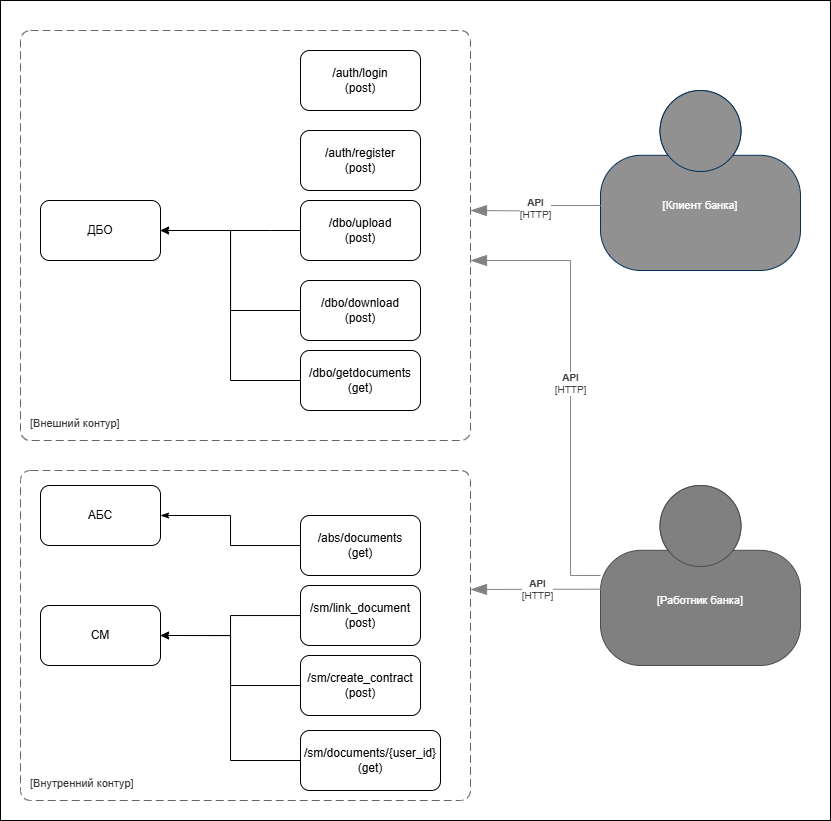

The diagram above was exported from draw.io. Its source (the exported page's mxGraphModel, read from the mxfile embedded in the PNG):
<mxGraphModel dx="1147" dy="626" grid="1" gridSize="10" guides="1" tooltips="1" connect="1" arrows="1" fold="1" page="1" pageScale="1" pageWidth="827" pageHeight="1169" math="0" shadow="0">
  <root>
    <mxCell id="0" />
    <mxCell id="1" parent="0" />
    <mxCell id="Rgs7BstAYa9itGOyBkMW-8" value="" style="rounded=0;whiteSpace=wrap;html=1;" vertex="1" parent="1">
      <mxGeometry x="100" y="50" width="830" height="820" as="geometry" />
    </mxCell>
    <mxCell id="cTCnPHaSOTIW6Nxo8k2h-7" value="ДБО" style="rounded=1;whiteSpace=wrap;html=1;" parent="1" vertex="1">
      <mxGeometry x="140" y="250" width="120" height="60" as="geometry" />
    </mxCell>
    <mxCell id="cTCnPHaSOTIW6Nxo8k2h-8" value="СМ" style="rounded=1;whiteSpace=wrap;html=1;" parent="1" vertex="1">
      <mxGeometry x="140" y="655" width="120" height="60" as="geometry" />
    </mxCell>
    <mxCell id="cTCnPHaSOTIW6Nxo8k2h-9" value="АБС" style="rounded=1;whiteSpace=wrap;html=1;" parent="1" vertex="1">
      <mxGeometry x="140" y="535" width="120" height="60" as="geometry" />
    </mxCell>
    <mxCell id="cTCnPHaSOTIW6Nxo8k2h-11" value="/auth/login&lt;div&gt;(post)&lt;/div&gt;" style="rounded=1;whiteSpace=wrap;html=1;" parent="1" vertex="1">
      <mxGeometry x="400" y="100" width="120" height="60" as="geometry" />
    </mxCell>
    <mxCell id="cTCnPHaSOTIW6Nxo8k2h-12" value="/auth/register&lt;div&gt;(post)&lt;/div&gt;" style="rounded=1;whiteSpace=wrap;html=1;" parent="1" vertex="1">
      <mxGeometry x="400" y="180" width="120" height="60" as="geometry" />
    </mxCell>
    <mxCell id="cTCnPHaSOTIW6Nxo8k2h-14" style="edgeStyle=orthogonalEdgeStyle;rounded=0;orthogonalLoop=1;jettySize=auto;html=1;entryX=1;entryY=0.5;entryDx=0;entryDy=0;endArrow=classicThin;endFill=1;" parent="1" source="cTCnPHaSOTIW6Nxo8k2h-13" target="cTCnPHaSOTIW6Nxo8k2h-7" edge="1">
      <mxGeometry relative="1" as="geometry">
        <Array as="points">
          <mxPoint x="370" y="280" />
          <mxPoint x="370" y="280" />
        </Array>
      </mxGeometry>
    </mxCell>
    <mxCell id="cTCnPHaSOTIW6Nxo8k2h-13" value="/dbo/upload&lt;div&gt;(post)&lt;/div&gt;" style="rounded=1;whiteSpace=wrap;html=1;" parent="1" vertex="1">
      <mxGeometry x="400" y="250" width="120" height="60" as="geometry" />
    </mxCell>
    <mxCell id="cTCnPHaSOTIW6Nxo8k2h-16" style="edgeStyle=orthogonalEdgeStyle;rounded=0;orthogonalLoop=1;jettySize=auto;html=1;entryX=1;entryY=0.5;entryDx=0;entryDy=0;endArrow=classicThin;endFill=1;" parent="1" source="cTCnPHaSOTIW6Nxo8k2h-15" target="cTCnPHaSOTIW6Nxo8k2h-7" edge="1">
      <mxGeometry relative="1" as="geometry" />
    </mxCell>
    <mxCell id="cTCnPHaSOTIW6Nxo8k2h-15" value="/dbo/download&lt;div&gt;(post)&lt;/div&gt;" style="rounded=1;whiteSpace=wrap;html=1;" parent="1" vertex="1">
      <mxGeometry x="400" y="330" width="120" height="60" as="geometry" />
    </mxCell>
    <mxCell id="cTCnPHaSOTIW6Nxo8k2h-25" style="edgeStyle=orthogonalEdgeStyle;rounded=0;orthogonalLoop=1;jettySize=auto;html=1;entryX=1;entryY=0.5;entryDx=0;entryDy=0;endArrow=classicThin;endFill=1;" parent="1" source="cTCnPHaSOTIW6Nxo8k2h-17" target="cTCnPHaSOTIW6Nxo8k2h-9" edge="1">
      <mxGeometry relative="1" as="geometry" />
    </mxCell>
    <mxCell id="cTCnPHaSOTIW6Nxo8k2h-17" value="/abs/documents&lt;div&gt;(get)&lt;/div&gt;" style="rounded=1;whiteSpace=wrap;html=1;" parent="1" vertex="1">
      <mxGeometry x="400" y="565" width="120" height="60" as="geometry" />
    </mxCell>
    <mxCell id="cTCnPHaSOTIW6Nxo8k2h-24" style="edgeStyle=orthogonalEdgeStyle;rounded=0;orthogonalLoop=1;jettySize=auto;html=1;entryX=1;entryY=0.5;entryDx=0;entryDy=0;endArrow=classicThin;endFill=1;" parent="1" source="cTCnPHaSOTIW6Nxo8k2h-18" target="cTCnPHaSOTIW6Nxo8k2h-8" edge="1">
      <mxGeometry relative="1" as="geometry" />
    </mxCell>
    <mxCell id="cTCnPHaSOTIW6Nxo8k2h-18" value="/sm/link_document&lt;div&gt;(post)&lt;/div&gt;" style="rounded=1;whiteSpace=wrap;html=1;" parent="1" vertex="1">
      <mxGeometry x="400" y="635" width="120" height="60" as="geometry" />
    </mxCell>
    <mxCell id="cTCnPHaSOTIW6Nxo8k2h-23" style="edgeStyle=orthogonalEdgeStyle;rounded=0;orthogonalLoop=1;jettySize=auto;html=1;entryX=1;entryY=0.5;entryDx=0;entryDy=0;endArrow=classicThin;endFill=1;" parent="1" source="cTCnPHaSOTIW6Nxo8k2h-19" target="cTCnPHaSOTIW6Nxo8k2h-8" edge="1">
      <mxGeometry relative="1" as="geometry" />
    </mxCell>
    <mxCell id="cTCnPHaSOTIW6Nxo8k2h-19" value="/sm/create_contract&lt;div&gt;(post)&lt;/div&gt;" style="rounded=1;whiteSpace=wrap;html=1;" parent="1" vertex="1">
      <mxGeometry x="400" y="705" width="120" height="60" as="geometry" />
    </mxCell>
    <object placeholders="1" c4Name="" c4Type="Клиент банка" c4Description="" label="&lt;font style=&quot;font-size: 16px&quot;&gt;&lt;b&gt;%c4Name%&lt;/b&gt;&lt;/font&gt;&lt;div&gt;[%c4Type%]&lt;/div&gt;&lt;br&gt;&lt;div&gt;&lt;font style=&quot;font-size: 11px&quot;&gt;&lt;font color=&quot;#cccccc&quot;&gt;%c4Description%&lt;/font&gt;&lt;/div&gt;" id="cTCnPHaSOTIW6Nxo8k2h-38">
      <mxCell style="html=1;fontSize=11;dashed=0;whiteSpace=wrap;fillColor=#919191;strokeColor=#06315C;fontColor=#ffffff;shape=mxgraph.c4.person2;align=center;metaEdit=1;points=[[0.5,0,0],[1,0.5,0],[1,0.75,0],[0.75,1,0],[0.5,1,0],[0.25,1,0],[0,0.75,0],[0,0.5,0]];resizable=0;" parent="1" vertex="1">
        <mxGeometry x="700" y="140" width="200" height="180" as="geometry" />
      </mxCell>
    </object>
    <object placeholders="1" c4Name="" c4Type="Работник банка" c4Description="" label="&lt;font style=&quot;font-size: 16px&quot;&gt;&lt;b&gt;%c4Name%&lt;/b&gt;&lt;/font&gt;&lt;div&gt;[%c4Type%]&lt;/div&gt;&lt;br&gt;&lt;div&gt;&lt;font style=&quot;font-size: 11px&quot;&gt;&lt;font color=&quot;#cccccc&quot;&gt;%c4Description%&lt;/font&gt;&lt;/div&gt;" id="cTCnPHaSOTIW6Nxo8k2h-39">
      <mxCell style="html=1;fontSize=11;dashed=0;whiteSpace=wrap;fillColor=#808080;strokeColor=#4D4D4D;fontColor=#ffffff;shape=mxgraph.c4.person2;align=center;metaEdit=1;points=[[0.5,0,0],[1,0.5,0],[1,0.75,0],[0.75,1,0],[0.5,1,0],[0.25,1,0],[0,0.75,0],[0,0.5,0]];resizable=0;" parent="1" vertex="1">
        <mxGeometry x="700" y="535" width="200" height="180" as="geometry" />
      </mxCell>
    </object>
    <object placeholders="1" c4Type="Relationship" c4Technology="HTTP" c4Description="API" label="&lt;div style=&quot;text-align: left&quot;&gt;&lt;div style=&quot;text-align: center&quot;&gt;&lt;b&gt;%c4Description%&lt;/b&gt;&lt;/div&gt;&lt;div style=&quot;text-align: center&quot;&gt;[%c4Technology%]&lt;/div&gt;&lt;/div&gt;" id="cTCnPHaSOTIW6Nxo8k2h-40">
      <mxCell style="endArrow=blockThin;html=1;fontSize=10;fontColor=#404040;strokeWidth=1;endFill=1;strokeColor=#828282;elbow=vertical;metaEdit=1;endSize=14;startSize=14;jumpStyle=arc;jumpSize=16;rounded=0;edgeStyle=orthogonalEdgeStyle;exitX=0.024;exitY=0.576;exitDx=0;exitDy=0;exitPerimeter=0;" parent="1" source="cTCnPHaSOTIW6Nxo8k2h-39" edge="1">
        <mxGeometry width="240" relative="1" as="geometry">
          <mxPoint x="220" y="615" as="sourcePoint" />
          <mxPoint x="570" y="639" as="targetPoint" />
        </mxGeometry>
      </mxCell>
    </object>
    <object placeholders="1" c4Type="Relationship" c4Technology="HTTP" c4Description="API" label="&lt;div style=&quot;text-align: left&quot;&gt;&lt;div style=&quot;text-align: center&quot;&gt;&lt;b&gt;%c4Description%&lt;/b&gt;&lt;/div&gt;&lt;div style=&quot;text-align: center&quot;&gt;[%c4Technology%]&lt;/div&gt;&lt;/div&gt;" id="cTCnPHaSOTIW6Nxo8k2h-41">
      <mxCell style="endArrow=blockThin;html=1;fontSize=10;fontColor=#404040;strokeWidth=1;endFill=1;strokeColor=#828282;elbow=vertical;metaEdit=1;endSize=14;startSize=14;jumpStyle=arc;jumpSize=16;rounded=0;edgeStyle=orthogonalEdgeStyle;exitX=0.001;exitY=0.639;exitDx=0;exitDy=0;exitPerimeter=0;" parent="1" source="cTCnPHaSOTIW6Nxo8k2h-38" edge="1">
        <mxGeometry width="240" relative="1" as="geometry">
          <mxPoint x="715" y="260" as="sourcePoint" />
          <mxPoint x="570" y="260" as="targetPoint" />
        </mxGeometry>
      </mxCell>
    </object>
    <object placeholders="1" c4Type="Relationship" c4Technology="HTTP" c4Description="API" label="&lt;div style=&quot;text-align: left&quot;&gt;&lt;div style=&quot;text-align: center&quot;&gt;&lt;b&gt;%c4Description%&lt;/b&gt;&lt;/div&gt;&lt;div style=&quot;text-align: center&quot;&gt;[%c4Technology%]&lt;/div&gt;&lt;/div&gt;" id="cTCnPHaSOTIW6Nxo8k2h-42">
      <mxCell style="endArrow=blockThin;html=1;fontSize=10;fontColor=#404040;strokeWidth=1;endFill=1;strokeColor=#828282;elbow=vertical;metaEdit=1;endSize=14;startSize=14;jumpStyle=arc;jumpSize=16;rounded=0;edgeStyle=orthogonalEdgeStyle;exitX=0;exitY=0.5;exitDx=0;exitDy=0;exitPerimeter=0;" parent="1" edge="1" source="cTCnPHaSOTIW6Nxo8k2h-39">
        <mxGeometry width="240" relative="1" as="geometry">
          <mxPoint x="700" y="539" as="sourcePoint" />
          <mxPoint x="570" y="310" as="targetPoint" />
          <Array as="points">
            <mxPoint x="670" y="625" />
            <mxPoint x="670" y="310" />
          </Array>
        </mxGeometry>
      </mxCell>
    </object>
    <object placeholders="1" c4Name="" c4Type="SystemScopeBoundary" c4Application="Внутренний контур" label="&lt;font style=&quot;font-size: 16px&quot;&gt;&lt;b&gt;&lt;div style=&quot;text-align: left&quot;&gt;%c4Name%&lt;/div&gt;&lt;/b&gt;&lt;/font&gt;&lt;div style=&quot;text-align: left&quot;&gt;[%c4Application%]&lt;/div&gt;" id="cTCnPHaSOTIW6Nxo8k2h-43">
      <mxCell style="rounded=1;fontSize=11;whiteSpace=wrap;html=1;dashed=1;arcSize=20;fillColor=none;strokeColor=#666666;fontColor=#333333;labelBackgroundColor=none;align=left;verticalAlign=bottom;labelBorderColor=none;spacingTop=0;spacing=10;dashPattern=8 4;metaEdit=1;rotatable=0;perimeter=rectanglePerimeter;noLabel=0;labelPadding=0;allowArrows=0;connectable=0;expand=0;recursiveResize=0;editable=1;pointerEvents=0;absoluteArcSize=1;points=[[0.25,0,0],[0.5,0,0],[0.75,0,0],[1,0.25,0],[1,0.5,0],[1,0.75,0],[0.75,1,0],[0.5,1,0],[0.25,1,0],[0,0.75,0],[0,0.5,0],[0,0.25,0]];" parent="1" vertex="1">
        <mxGeometry x="120" y="520" width="450" height="330" as="geometry" />
      </mxCell>
    </object>
    <object placeholders="1" c4Name="" c4Type="SystemScopeBoundary" c4Application="Внешний контур" label="&lt;font style=&quot;font-size: 16px&quot;&gt;&lt;b&gt;&lt;div style=&quot;text-align: left&quot;&gt;%c4Name%&lt;/div&gt;&lt;/b&gt;&lt;/font&gt;&lt;div style=&quot;text-align: left&quot;&gt;[%c4Application%]&lt;/div&gt;" id="cTCnPHaSOTIW6Nxo8k2h-44">
      <mxCell style="rounded=1;fontSize=11;whiteSpace=wrap;html=1;dashed=1;arcSize=20;fillColor=none;strokeColor=#666666;fontColor=#333333;labelBackgroundColor=none;align=left;verticalAlign=bottom;labelBorderColor=none;spacingTop=0;spacing=10;dashPattern=8 4;metaEdit=1;rotatable=0;perimeter=rectanglePerimeter;noLabel=0;labelPadding=0;allowArrows=0;connectable=0;expand=0;recursiveResize=0;editable=1;pointerEvents=0;absoluteArcSize=1;points=[[0.25,0,0],[0.5,0,0],[0.75,0,0],[1,0.25,0],[1,0.5,0],[1,0.75,0],[0.75,1,0],[0.5,1,0],[0.25,1,0],[0,0.75,0],[0,0.5,0],[0,0.25,0]];" parent="1" vertex="1">
        <mxGeometry x="120" y="80" width="450" height="410" as="geometry" />
      </mxCell>
    </object>
    <mxCell id="Rgs7BstAYa9itGOyBkMW-10" style="edgeStyle=orthogonalEdgeStyle;rounded=0;orthogonalLoop=1;jettySize=auto;html=1;entryX=1;entryY=0.5;entryDx=0;entryDy=0;" edge="1" parent="1" source="Rgs7BstAYa9itGOyBkMW-6" target="cTCnPHaSOTIW6Nxo8k2h-7">
      <mxGeometry relative="1" as="geometry" />
    </mxCell>
    <mxCell id="Rgs7BstAYa9itGOyBkMW-6" value="/dbo/getdocuments&lt;div&gt;(get)&lt;/div&gt;" style="rounded=1;whiteSpace=wrap;html=1;" vertex="1" parent="1">
      <mxGeometry x="400" y="400" width="120" height="60" as="geometry" />
    </mxCell>
    <mxCell id="Rgs7BstAYa9itGOyBkMW-9" style="edgeStyle=orthogonalEdgeStyle;rounded=0;orthogonalLoop=1;jettySize=auto;html=1;entryX=1;entryY=0.5;entryDx=0;entryDy=0;" edge="1" parent="1" source="Rgs7BstAYa9itGOyBkMW-7" target="cTCnPHaSOTIW6Nxo8k2h-8">
      <mxGeometry relative="1" as="geometry" />
    </mxCell>
    <mxCell id="Rgs7BstAYa9itGOyBkMW-7" value="/sm/documents/{user_id}&lt;span style=&quot;color: rgba(0, 0, 0, 0); font-family: monospace; font-size: 0px; text-align: start; text-wrap-mode: nowrap;&quot;&gt;%3CmxGraphModel%3E%3Croot%3E%3CmxCell%20id%3D%220%22%2F%3E%3CmxCell%20id%3D%221%22%20parent%3D%220%22%2F%3E%3CmxCell%20id%3D%222%22%20value%3D%22%2Fsm%2Fcreate_contract%26lt%3Bdiv%26gt%3B(post)%26lt%3B%2Fdiv%26gt%3B%22%20style%3D%22rounded%3D1%3BwhiteSpace%3Dwrap%3Bhtml%3D1%3B%22%20vertex%3D%221%22%20parent%3D%221%22%3E%3CmxGeometry%20x%3D%22400%22%20y%3D%22705%22%20width%3D%22120%22%20height%3D%2260%22%20as%3D%22geometry%22%2F%3E%3C%2FmxCell%3E%3C%2Froot%3E%3C%2FmxGraphModel%3E&lt;/span&gt;&lt;div&gt;(get)&lt;/div&gt;" style="rounded=1;whiteSpace=wrap;html=1;" vertex="1" parent="1">
      <mxGeometry x="400" y="780" width="140" height="60" as="geometry" />
    </mxCell>
  </root>
</mxGraphModel>